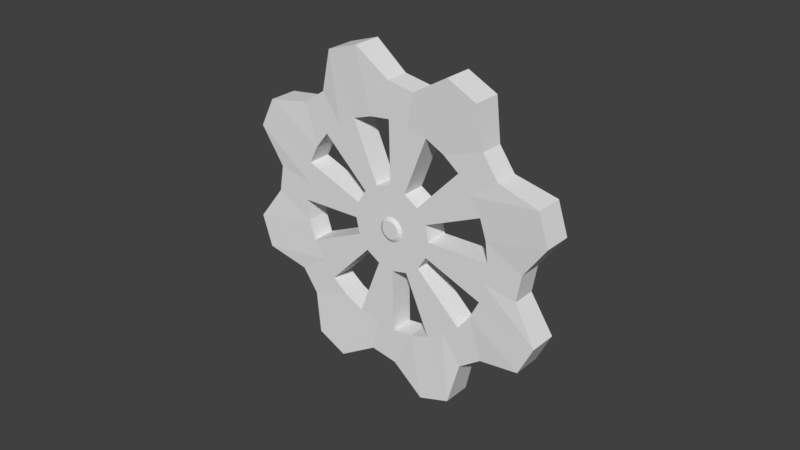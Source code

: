 # Source: Gear3.blend  (saved by Blender 2.79.0; exported with 4.5.12 LTS)
import bpy
from mathutils import Matrix  # noqa: F401  (used for matrix-valued properties, if any)

bpy.ops.wm.read_factory_settings(use_empty=True)
scene = bpy.context.scene
scene.name = 'Scene'

# ---- collections
col_collection_1 = bpy.data.collections.new('Collection 1'); scene.collection.children.link(col_collection_1)

# ---- world
world_world = bpy.data.worlds.new('World'); scene.world = world_world
world_world.color = (0.05088, 0.05088, 0.05088)
world_world.use_sun_shadow = False
world_world.sun_shadow_jitter_overblur = 0.0
world_world.cycles.sampling_method = 'MANUAL'

# ---- meshes
me_cylinder = bpy.data.meshes.new('Cylinder')
me_cylinder.from_pydata([(-0.03236, 0.07813, 0.00715), (-0.03236, 0.07813, -0.007138), (-0.05653, 0.0846, 0.0086), (-0.05653, 0.0846, -0.008589), (-0.07195, 0.07195, 0.0086), (-0.07195, 0.07195, -0.008589), (-0.07813, 0.03236, 0.00715), (-0.07813, 0.03236, -0.007138), (-0.09979, 0.01985, 0.0086), (-0.09979, 0.01985, -0.008589), (-0.1017, 6.354e-08, 0.0086), (-0.1017, 7.775e-08, -0.008589), (-0.07813, -0.03236, 0.00715), (-0.07813, -0.03236, -0.007138), (-0.0846, -0.05653, 0.0086), (-0.0846, -0.05653, -0.008589), (-0.07195, -0.07195, 0.0086), (-0.07195, -0.07195, -0.008589), (-0.03236, -0.07813, 0.00715), (-0.03236, -0.07813, -0.007138), (-0.01985, -0.09979, 0.0086), (-0.01985, -0.09979, -0.008589), (-4.609e-08, -0.1017, 0.0086), (-4.609e-08, -0.1017, -0.008589), (0.03236, -0.07813, 0.00715), (0.03236, -0.07813, -0.007138), (0.05653, -0.0846, 0.0086), (0.05653, -0.0846, -0.008589), (0.07195, -0.07195, 0.0086), (0.07195, -0.07195, -0.008589), (0.07813, -0.03236, 0.00715), (0.07813, -0.03236, -0.007138), (0.09979, -0.01985, 0.0086), (0.09979, -0.01985, -0.008589), (0.1017, -3.316e-08, 0.0086), (0.1017, -2.502e-08, -0.008589), (0.07813, 0.03236, 0.00715), (0.07813, 0.03236, -0.007138), (0.0846, 0.05653, 0.0086), (0.0846, 0.05653, -0.008589), (0.07195, 0.07195, 0.0086), (0.07195, 0.07195, -0.008589), (0.03236, 0.07813, 0.00715), (0.03236, 0.07813, -0.007138), (0.01985, 0.09979, 0.0086), (0.01985, 0.09979, -0.008589), (-7.211e-09, 0.1017, 0.0086), (-7.211e-09, 0.1017, -0.008589), (-0.01794, 0.01794, 0.00715), (0.01794, 0.01794, 0.00715), (-0.01794, -0.01794, 0.00715), (-0.02537, 1.4e-08, 0.00715), (0.01794, -0.01794, 0.00715), (0.02537, -1.011e-08, 0.00715), (0.009709, 0.02344, 0.00715), (-1.283e-08, -0.02537, 0.00715), (-0.02344, -0.009709, 0.00715), (-0.009709, -0.02344, 0.00715), (0.02344, -0.009709, 0.00715), (0.02344, 0.009709, 0.00715), (-0.009709, 0.02344, 0.00715), (-3.131e-09, 0.02537, 0.00715), (-0.02344, 0.009709, 0.00715), (0.009709, -0.02344, 0.00715), (-0.01794, 0.01794, -0.007138), (0.01794, -0.01794, -0.007138), (-0.02537, 2.159e-08, -0.007138), (0.02537, -4.033e-09, -0.007138), (-0.009709, -0.02344, -0.007138), (0.02344, 0.009709, -0.007138), (-0.009709, 0.02344, -0.007138), (0.009709, -0.02344, -0.007138), (0.009709, 0.02344, -0.007138), (-0.02344, 0.009709, -0.007138), (-0.01794, -0.01794, -0.007138), (0.02344, -0.009709, -0.007138), (-1.237e-08, -0.02537, -0.007138), (-0.02344, -0.009709, -0.007138), (-2.669e-09, 0.02537, -0.007138), (0.01794, 0.01794, -0.007138), (0.05274, 0.03524, -0.007138), (-5.055e-09, 0.06343, -0.007138), (-0.01237, -0.06221, -0.007138), (-0.04485, -0.04485, -0.007138), (0.02427, 0.0586, -0.007138), (0.01237, 0.06221, -0.007138), (0.02427, -0.0586, -0.007138), (0.0586, 0.02427, -0.007138), (-0.01237, -0.06221, 0.00715), (-0.04485, 0.04485, 0.00715), (-0.04485, -0.04485, 0.00715), (-0.06343, 3.876e-08, 0.00715), (0.04485, -0.04485, 0.00715), (0.06343, -2.152e-08, 0.00715), (-0.03524, 0.05274, 0.00715), (0.02427, 0.0586, 0.00715), (-0.06221, 0.01237, 0.00715), (-0.05274, -0.03524, 0.00715), (-0.02427, -0.0586, 0.00715), (0.06221, -0.01237, 0.00715), (0.05274, 0.03524, 0.00715), (-0.02427, 0.0586, 0.00715), (-5.283e-09, 0.06343, 0.00715), (-0.0586, 0.02427, 0.00715), (0.03524, -0.05274, 0.00715), (0.02427, -0.0586, 0.00715), (0.01237, 0.06221, 0.00715), (0.0586, 0.02427, 0.00715), (0.0586, -0.02427, 0.00715), (-0.0586, -0.02427, 0.00715), (-2.952e-08, -0.06343, 0.00715), (0.04485, 0.04485, 0.00715), (-0.04485, 0.04485, -0.007138), (0.04485, -0.04485, -0.007138), (-0.06343, 4.903e-08, -0.007138), (0.06343, -1.503e-08, -0.007138), (-0.03524, 0.05274, -0.007138), (-0.05274, -0.03524, -0.007138), (-0.02427, -0.0586, -0.007138), (-0.06221, 0.01237, -0.007138), (0.06221, -0.01237, -0.007138), (-0.02427, 0.0586, -0.007138), (0.03524, -0.05274, -0.007138), (-0.0586, 0.02427, -0.007138), (0.0586, -0.02427, -0.007138), (-2.929e-08, -0.06343, -0.007138), (-0.0586, -0.02427, -0.007138), (0.04485, 0.04485, -0.007138), (-0.03195, 0.03195, 0.00715), (-0.03195, -0.03195, 0.00715), (-0.04519, 2.689e-08, 0.00715), (0.03195, -0.03195, 0.00715), (0.04519, -1.605e-08, 0.00715), (0.01729, 0.04175, 0.00715), (-0.01729, -0.04175, 0.00715), (-0.01729, 0.04175, 0.00715), (-4.252e-09, 0.04519, 0.00715), (-0.04175, 0.01729, 0.00715), (0.01729, -0.04175, 0.00715), (0.04175, 0.01729, 0.00715), (0.04175, -0.01729, 0.00715), (-0.04175, -0.01729, 0.00715), (-2.152e-08, -0.04519, 0.00715), (0.03195, 0.03195, 0.00715), (-3.862e-09, 0.0444, -0.007138), (-0.0314, -0.0314, -0.007138), (0.01699, 0.04102, -0.007138), (0.01699, -0.04102, -0.007138), (0.04102, 0.01699, -0.007138), (-0.0314, 0.0314, -0.007138), (0.0314, -0.0314, -0.007138), (-0.0444, 3.531e-08, -0.007138), (0.0444, -9.531e-09, -0.007138), (-0.01699, -0.04102, -0.007138), (-0.01699, 0.04102, -0.007138), (-0.04102, 0.01699, -0.007138), (0.04102, -0.01699, -0.007138), (-2.083e-08, -0.0444, -0.007138), (-0.04102, -0.01699, -0.007138), (0.0314, 0.0314, -0.007138), (0.005382, 0.005382, 0.00715), (-5.032e-09, -0.007611, 0.00715), (-0.007032, -0.002913, 0.00715), (0.007032, -0.002913, 0.00715), (0.007032, 0.002913, 0.00715), (0.002913, -0.007032, 0.00715), (-0.007032, 0.002913, 0.00715), (-2.123e-09, 0.007611, 0.00715), (-0.002913, 0.007032, 0.00715), (-0.002913, -0.007032, 0.00715), (0.002913, 0.007032, 0.00715), (0.007611, -4.659e-09, 0.00715), (0.005382, -0.005382, 0.00715), (-0.007611, 2.575e-09, 0.00715), (-0.005382, -0.005382, 0.00715), (-0.005382, 0.005382, 0.00715), (0.005401, 0.005401, -0.007138), (-0.007056, -0.002923, -0.007138), (-4.45e-09, -0.007638, -0.007138), (0.007056, -0.002923, -0.007138), (-0.007056, 0.002923, -0.007138), (-0.002923, 0.007056, -0.007138), (-0.002923, -0.007056, -0.007138), (0.007638, 1.105e-09, -0.007138), (-0.007638, 8.819e-09, -0.007138), (0.005401, -0.005401, -0.007138), (-0.005401, 0.005401, -0.007138), (0.007056, 0.002923, -0.007138), (0.002923, -0.007056, -0.007138), (0.002923, 0.007056, -0.007138), (-0.005401, -0.005401, -0.007138), (-1.531e-09, 0.007638, -0.007138), (-0.004979, 0.002062, 0.008418), (-1.823e-09, -2.128e-09, 0.008418), (-2.101e-09, 0.005389, 0.008418), (-0.002062, 0.004979, 0.008418), (-0.002062, -0.004979, 0.008418), (0.002062, 0.004979, 0.008418), (0.005389, -3.917e-09, 0.008418), (0.003811, -0.003811, 0.008418), (-0.005389, 1.205e-09, 0.008418), (-0.003811, -0.003811, 0.008418), (-0.003811, 0.003811, 0.008418), (0.003811, 0.003811, 0.008418), (-4.16e-09, -0.005389, 0.008418), (-0.004979, -0.002062, 0.008418), (0.004979, -0.002062, 0.008418), (0.004979, 0.002062, 0.008418), (0.002062, -0.004979, 0.008418), (0.004953, 0.002052, -0.008459), (-1.025e-09, 3.469e-09, -0.008459), (0.002052, -0.004953, -0.008459), (0.002052, 0.004953, -0.008459), (-0.003791, -0.003791, -0.008459), (-1.489e-09, 0.005361, -0.008459), (0.003791, 0.003791, -0.008459), (-0.004953, -0.002052, -0.008459), (-3.538e-09, -0.005361, -0.008459), (0.004953, -0.002052, -0.008459), (-0.004953, 0.002052, -0.008459), (-0.002052, 0.004953, -0.008459), (-0.002052, -0.004953, -0.008459), (0.005361, 1.767e-09, -0.008459), (-0.005361, 7.181e-09, -0.008459), (0.003791, -0.003791, -0.008459), (-0.003791, 0.003791, -0.008459), (-0.01618, 0.08135, 0.00715), (-0.01618, 0.08135, -0.007138), (-0.004855, 0.02441, -0.007138), (-0.004855, 0.02441, 0.00715), (-0.01214, 0.06101, 0.00715), (-0.01214, 0.06101, -0.007138), (-0.008646, 0.04347, 0.00715), (-0.008496, 0.04271, -0.007138), (-0.001456, 0.007322, 0.00715), (-0.001461, 0.007347, -0.007138), (-0.001031, 0.005184, 0.008418), (-0.001026, 0.005157, -0.008459), (0.01618, -0.08135, 0.00715), (0.01618, -0.08135, -0.007138), (0.004855, -0.02441, -0.007138), (0.004855, -0.02441, 0.00715), (0.01214, -0.06101, 0.00715), (0.01214, -0.06101, -0.007138), (0.008646, -0.04347, 0.00715), (0.008496, -0.04271, -0.007138), (0.001456, -0.007322, 0.00715), (0.001461, -0.007347, -0.007138), (0.001031, -0.005184, 0.008418), (0.001026, -0.005157, -0.008459), (-0.04608, -0.06897, 0.00715), (-0.04608, -0.06897, -0.007138), (-0.01382, -0.02069, -0.007138), (-0.01382, -0.02069, 0.00715), (-0.03456, -0.05173, 0.00715), (-0.03456, -0.05173, -0.007138), (-0.02462, -0.03685, 0.00715), (-0.02419, -0.03621, -0.007138), (-0.004147, -0.006207, 0.00715), (-0.004162, -0.006228, -0.007138), (-0.002937, -0.004395, 0.008418), (-0.002921, -0.004372, -0.008459), (-0.08135, -0.01618, 0.00715), (-0.08135, -0.01618, -0.007138), (-0.02441, -0.004855, -0.007138), (-0.02441, -0.004855, 0.00715), (-0.06101, -0.01214, 0.00715), (-0.06101, -0.01214, -0.007138), (-0.04347, -0.008646, 0.00715), (-0.04271, -0.008496, -0.007138), (-0.007322, -0.001456, 0.00715), (-0.007347, -0.001461, -0.007138), (-0.005184, -0.001031, 0.008418), (-0.005157, -0.001026, -0.008459), (-0.06897, 0.04608, 0.00715), (-0.06897, 0.04608, -0.007138), (-0.02069, 0.01382, -0.007138), (-0.02069, 0.01382, 0.00715), (-0.05173, 0.03456, 0.00715), (-0.05173, 0.03456, -0.007138), (-0.03685, 0.02462, 0.00715), (-0.03621, 0.02419, -0.007138), (-0.006207, 0.004147, 0.00715), (-0.006228, 0.004162, -0.007138), (-0.004395, 0.002937, 0.008418), (-0.004372, 0.002921, -0.008459), (0.04608, 0.06897, 0.00715), (0.04608, 0.06897, -0.007138), (0.01382, 0.02069, -0.007138), (0.01382, 0.02069, 0.00715), (0.03456, 0.05173, 0.00715), (0.03456, 0.05173, -0.007138), (0.02462, 0.03685, 0.00715), (0.02419, 0.03621, -0.007138), (0.004147, 0.006207, 0.00715), (0.004162, 0.006228, -0.007138), (0.002937, 0.004395, 0.008418), (0.002921, 0.004372, -0.008459), (0.08135, 0.01618, 0.00715), (0.08135, 0.01618, -0.007138), (0.02441, 0.004855, -0.007138), (0.02441, 0.004855, 0.00715), (0.06101, 0.01214, 0.00715), (0.06101, 0.01214, -0.007138), (0.04347, 0.008646, 0.00715), (0.04271, 0.008496, -0.007138), (0.007322, 0.001456, 0.00715), (0.007347, 0.001461, -0.007138), (0.005184, 0.001031, 0.008418), (0.005157, 0.001026, -0.008459), (0.06897, -0.04608, 0.00715), (0.06897, -0.04608, -0.007138), (0.02069, -0.01382, -0.007138), (0.02069, -0.01382, 0.00715), (0.05173, -0.03456, 0.00715), (0.05173, -0.03456, -0.007138), (0.03685, -0.02462, 0.00715), (0.03621, -0.02419, -0.007138), (0.006207, -0.004147, 0.00715), (0.006228, -0.004162, -0.007138), (0.004395, -0.002937, 0.008418), (0.004372, -0.002921, -0.008459)], [], [(270, 162, 205, 272), (162, 174, 201, 205), (299, 298, 34, 35), (35, 34, 32, 33), (228, 78, 191, 235), (33, 32, 30, 31), (263, 262, 10, 11), (275, 274, 4, 5), (251, 250, 16, 17), (9, 8, 6, 7), (3, 2, 0, 1), (11, 10, 8, 9), (5, 4, 2, 3), (47, 46, 44, 45), (45, 44, 42, 43), (239, 238, 22, 23), (41, 40, 38, 39), (39, 38, 36, 37), (286, 40, 41, 287), (23, 22, 20, 21), (310, 311, 31, 30), (21, 20, 18, 19), (29, 28, 26, 27), (27, 26, 24, 25), (17, 16, 14, 15), (15, 14, 12, 13), (63, 52, 172, 165), (241, 63, 165, 246), (282, 166, 192, 284), (318, 163, 206, 320), (246, 165, 208, 248), (165, 172, 199, 208), (286, 42, 95, 290), (166, 173, 200, 192), (170, 167, 194, 197), (294, 170, 197, 296), (234, 168, 195, 236), (78, 72, 189, 191), (168, 175, 202, 195), (239, 23, 125, 243), (75, 67, 53, 58), (183, 179, 218, 222), (227, 47, 81, 231), (271, 184, 223, 273), (295, 176, 215, 297), (178, 182, 221, 217), (251, 17, 83, 255), (76, 68, 182, 178), (184, 180, 219, 223), (319, 185, 224, 321), (190, 177, 216, 213), (259, 190, 213, 261), (247, 178, 217, 249), (288, 79, 176, 295), (283, 186, 225, 285), (65, 71, 188, 185), (164, 160, 203, 207), (293, 159, 79, 288), (252, 74, 190, 259), (240, 76, 178, 247), (317, 150, 65, 312), (257, 252, 68, 153), (68, 76, 55, 57), (92, 113, 122, 104), (104, 122, 86, 105), (150, 113, 92, 131), (131, 52, 65, 150), (138, 105, 86, 147), (147, 71, 63, 138), (233, 228, 70, 154), (77, 74, 50, 56), (142, 55, 76, 157), (110, 142, 157, 125), (305, 300, 69, 148), (110, 125, 82, 88), (88, 82, 118, 98), (153, 134, 98, 118), (134, 153, 68, 57), (268, 141, 56, 265), (109, 126, 158, 141), (304, 139, 59, 301), (280, 277, 48, 128), (292, 289, 49, 143), (226, 0, 101, 230), (97, 117, 126, 109), (256, 253, 50, 129), (90, 83, 117, 97), (129, 145, 83, 90), (253, 57, 169, 258), (74, 145, 129, 50), (267, 114, 151, 269), (73, 66, 51, 62), (141, 158, 77, 56), (91, 114, 119, 96), (96, 119, 123, 103), (155, 137, 103, 123), (137, 155, 73, 62), (89, 112, 116, 94), (94, 116, 121, 101), (106, 85, 84, 95), (102, 81, 85, 106), (250, 18, 98, 254), (24, 26, 104, 105), (44, 46, 102, 106), (289, 54, 170, 294), (36, 38, 100, 107), (30, 32, 99, 108), (306, 164, 207, 308), (12, 14, 97, 109), (278, 103, 137, 280), (6, 8, 96, 103), (163, 171, 198, 206), (0, 2, 94, 101), (32, 34, 93, 99), (26, 28, 92, 104), (8, 10, 91, 96), (14, 16, 90, 97), (2, 4, 89, 94), (230, 101, 135, 232), (18, 20, 88, 98), (298, 36, 107, 302), (262, 12, 109, 266), (38, 40, 111, 100), (42, 44, 106, 95), (20, 22, 110, 88), (41, 39, 80, 127), (299, 35, 115, 303), (311, 315, 124, 31), (23, 21, 82, 125), (275, 279, 123, 7), (186, 181, 220, 225), (287, 291, 84, 43), (45, 43, 84, 85), (27, 25, 86, 122), (33, 31, 124, 120), (47, 45, 85, 81), (39, 37, 87, 80), (310, 30, 108, 314), (9, 7, 123, 119), (15, 13, 126, 117), (191, 189, 212, 214), (3, 1, 121, 116), (35, 33, 120, 115), (11, 9, 119, 114), (29, 27, 122, 113), (5, 3, 116, 112), (17, 15, 117, 83), (300, 67, 183, 307), (21, 19, 118, 82), (254, 98, 134, 256), (70, 64, 48, 60), (80, 87, 107, 100), (238, 24, 105, 242), (130, 51, 66, 151), (290, 95, 133, 292), (151, 114, 91, 130), (232, 229, 61, 136), (154, 135, 101, 121), (243, 125, 157, 245), (135, 154, 70, 60), (80, 100, 111, 127), (127, 111, 143, 159), (143, 49, 79, 159), (54, 61, 167, 170), (242, 105, 138, 244), (78, 61, 54, 72), (302, 107, 139, 304), (266, 109, 141, 268), (107, 87, 148, 139), (148, 69, 59, 139), (152, 115, 93, 132), (303, 115, 152, 305), (315, 113, 150, 317), (132, 53, 67, 152), (279, 112, 149, 281), (231, 81, 144, 233), (291, 127, 159, 293), (128, 48, 64, 149), (149, 112, 89, 128), (72, 54, 133, 146), (115, 120, 99, 93), (133, 95, 84, 146), (245, 240, 71, 147), (136, 144, 81, 102), (78, 144, 136, 61), (255, 83, 145, 257), (169, 161, 204, 196), (120, 124, 108, 99), (108, 124, 156, 140), (71, 65, 52, 63), (156, 75, 58, 140), (314, 108, 140, 316), (176, 187, 209, 215), (307, 183, 222, 309), (313, 58, 163, 318), (274, 6, 103, 278), (277, 62, 166, 282), (265, 56, 162, 270), (258, 169, 196, 260), (229, 60, 168, 234), (58, 53, 171, 163), (301, 59, 164, 306), (57, 55, 161, 169), (244, 138, 63, 241), (62, 51, 173, 166), (60, 48, 175, 168), (59, 49, 160, 164), (56, 50, 174, 162), (263, 267, 126, 13), (312, 65, 185, 319), (264, 66, 184, 271), (276, 64, 186, 283), (185, 188, 211, 224), (316, 140, 58, 313), (79, 69, 187, 176), (64, 70, 181, 186), (49, 59, 69, 79), (67, 75, 179, 183), (74, 77, 177, 190), (66, 73, 180, 184), (281, 149, 64, 276), (235, 191, 214, 237), (269, 151, 66, 264), (227, 226, 46, 47), (194, 236, 195, 193), (203, 193, 207), (198, 193, 206), (201, 193, 205), (202, 284, 192, 193), (200, 193, 192), (202, 193, 195), (201, 260, 196, 193), (204, 193, 196), (205, 193, 200, 272), (206, 193, 199, 320), (203, 296, 197, 193), (208, 193, 204, 248), (207, 193, 198, 308), (197, 194, 193), (199, 193, 208), (221, 261, 213, 210), (209, 210, 215), (223, 210, 216, 273), (211, 249, 217, 210), (222, 218, 210), (223, 219, 210), (225, 210, 219, 285), (213, 216, 210), (225, 220, 210), (214, 212, 210), (224, 210, 218, 321), (215, 210, 212, 297), (220, 237, 214, 210), (224, 211, 210), (209, 309, 222, 210), (221, 210, 217), (1, 0, 226, 227), (181, 235, 237, 220), (61, 229, 234, 167), (121, 231, 233, 154), (135, 60, 229, 232), (102, 230, 232, 136), (46, 226, 230, 102), (144, 78, 228, 233), (1, 227, 231, 121), (167, 234, 236, 194), (70, 228, 235, 181), (142, 244, 241, 55), (157, 76, 240, 245), (110, 242, 244, 142), (86, 243, 245, 147), (22, 238, 242, 110), (71, 240, 247, 188), (188, 247, 249, 211), (25, 239, 243, 86), (161, 246, 248, 204), (55, 241, 246, 161), (25, 24, 238, 239), (174, 258, 260, 201), (118, 255, 257, 153), (90, 254, 256, 129), (16, 250, 254, 90), (50, 253, 258, 174), (134, 57, 253, 256), (145, 74, 252, 257), (68, 252, 259, 182), (182, 259, 261, 221), (19, 251, 255, 118), (19, 18, 250, 251), (158, 269, 264, 77), (77, 264, 271, 177), (11, 114, 267, 263), (51, 265, 270, 173), (91, 266, 268, 130), (10, 262, 266, 91), (126, 267, 269, 158), (130, 268, 265, 51), (177, 271, 273, 216), (13, 12, 262, 263), (173, 270, 272, 200), (155, 281, 276, 73), (73, 276, 283, 180), (48, 277, 282, 175), (4, 274, 278, 89), (123, 279, 281, 155), (5, 112, 279, 275), (89, 278, 280, 128), (137, 62, 277, 280), (180, 283, 285, 219), (175, 282, 284, 202), (7, 6, 274, 275), (84, 291, 293, 146), (111, 290, 292, 143), (41, 127, 291, 287), (49, 289, 294, 160), (133, 54, 289, 292), (146, 293, 288, 72), (72, 288, 295, 189), (189, 295, 297, 212), (160, 294, 296, 203), (40, 286, 290, 111), (42, 286, 287, 43), (53, 301, 306, 171), (187, 307, 309, 209), (87, 303, 305, 148), (93, 302, 304, 132), (69, 300, 307, 187), (37, 299, 303, 87), (34, 298, 302, 93), (171, 306, 308, 198), (132, 304, 301, 53), (152, 67, 300, 305), (37, 36, 298, 299), (131, 316, 313, 52), (75, 312, 319, 179), (52, 313, 318, 172), (92, 314, 316, 131), (124, 315, 317, 156), (28, 310, 314, 92), (29, 113, 315, 311), (156, 317, 312, 75), (179, 319, 321, 218), (172, 318, 320, 199), (28, 29, 311, 310)])
_uv = me_cylinder.uv_layers.new(name='UVMap')
_uv.uv.foreach_set('vector', [0.7296, 0.2251, 0.7324, 0.2274, 0.7277, 0.2313, 0.7258, 0.2298, 0.7324, 0.2274, 0.7358, 0.2339, 0.73, 0.2357, 0.7277, 0.2313, 0.9962, 0.2788, 0.9611, 0.2788, 0.9575, 0.215, 0.9997, 0.215, 0.9997, 0.215, 0.9575, 0.215, 0.9575, 0.166, 0.9997, 0.166, 0.2865, 0.2006, 0.2942, 0.2099, 0.2558, 0.2305, 0.2535, 0.2276, 0.9997, 0.166, 0.9575, 0.166, 0.9611, 0.1046, 0.9962, 0.1046, 0.5804, 0.5175, 0.5804, 0.4825, 0.6443, 0.4789, 0.6443, 0.5211, 0.7951, 0.5175, 0.7951, 0.4825, 0.859, 0.4789, 0.859, 0.5211, 0.3658, 0.5175, 0.3658, 0.4825, 0.4296, 0.4789, 0.4296, 0.5211, 0.6932, 0.5211, 0.6932, 0.4789, 0.7546, 0.4825, 0.7546, 0.5175, 0.9997, 0.81, 0.9575, 0.81, 0.9611, 0.7487, 0.9962, 0.7487, 0.6443, 0.5211, 0.6443, 0.4789, 0.6932, 0.4789, 0.6932, 0.5211, 0.9997, 0.859, 0.9575, 0.859, 0.9575, 0.81, 0.9997, 0.81, 0.9997, 0.6443, 0.9575, 0.6443, 0.9575, 0.5954, 0.9997, 0.5954, 0.9997, 0.5954, 0.9575, 0.5954, 0.9611, 0.534, 0.9962, 0.534, 0.1511, 0.5175, 0.1511, 0.4825, 0.215, 0.4789, 0.215, 0.5211, 0.9997, 0.4296, 0.9575, 0.4296, 0.9575, 0.3807, 0.9997, 0.3807, 0.9997, 0.3807, 0.9575, 0.3807, 0.9611, 0.3193, 0.9962, 0.3193, 0.9611, 0.4935, 0.9575, 0.4296, 0.9997, 0.4296, 0.9962, 0.4935, 0.215, 0.5211, 0.215, 0.4789, 0.2639, 0.4789, 0.2639, 0.5211, 0.9611, 0.06416, 0.9962, 0.06416, 0.9962, 0.1046, 0.9611, 0.1046, 0.2639, 0.5211, 0.2639, 0.4789, 0.3253, 0.4825, 0.3253, 0.5175, 0.0002777, 0.5211, 0.0002776, 0.4789, 0.04922, 0.4789, 0.04922, 0.5211, 0.04922, 0.5211, 0.04922, 0.4789, 0.1106, 0.4825, 0.1106, 0.5175, 0.4296, 0.5211, 0.4296, 0.4789, 0.4786, 0.4789, 0.4786, 0.5211, 0.4786, 0.5211, 0.4786, 0.4789, 0.5399, 0.4825, 0.5399, 0.5175, 0.7575, 0.2875, 0.736, 0.2989, 0.7234, 0.2572, 0.7298, 0.2537, 0.7652, 0.2781, 0.7575, 0.2875, 0.7298, 0.2537, 0.7322, 0.2509, 0.7161, 0.2211, 0.7198, 0.2207, 0.7192, 0.2268, 0.7168, 0.227, 0.7198, 0.2576, 0.7162, 0.2579, 0.7167, 0.2519, 0.7192, 0.2516, 0.7322, 0.2509, 0.7298, 0.2537, 0.7259, 0.2491, 0.7275, 0.2472, 0.7298, 0.2537, 0.7234, 0.2572, 0.7216, 0.2513, 0.7259, 0.2491, 0.5153, 0.2593, 0.5114, 0.219, 0.563, 0.2241, 0.566, 0.2543, 0.7198, 0.2207, 0.7267, 0.2228, 0.7239, 0.2282, 0.7192, 0.2268, 0.6994, 0.2375, 0.7015, 0.2305, 0.7069, 0.2334, 0.7054, 0.2381, 0.6997, 0.2411, 0.6994, 0.2375, 0.7054, 0.2381, 0.7056, 0.2405, 0.7038, 0.2277, 0.7061, 0.2249, 0.71, 0.2296, 0.7084, 0.2315, 0.2942, 0.2099, 0.3013, 0.2332, 0.258, 0.2375, 0.2558, 0.2305, 0.7061, 0.2249, 0.7125, 0.2214, 0.7143, 0.2273, 0.71, 0.2296, 0.08195, 0.3685, 0.019, 0.3571, 0.102, 0.3127, 0.1213, 0.3362, 0.5449, 0.6156, 0.5692, 0.6156, 0.5692, 0.6506, 0.5449, 0.6506, 0.2482, 0.2558, 0.2412, 0.258, 0.2406, 0.2517, 0.2452, 0.2503, 0.3967, 0.1102, 0.4596, 0.1216, 0.3766, 0.1659, 0.3574, 0.1424, 0.2276, 0.2251, 0.2305, 0.2228, 0.2334, 0.2283, 0.2315, 0.2298, 0.2576, 0.2411, 0.2573, 0.2447, 0.2513, 0.243, 0.2515, 0.2405, 0.2228, 0.2482, 0.2207, 0.2412, 0.2269, 0.2406, 0.2283, 0.2452, 0.03671, 0.2194, 0.0002795, 0.1668, 0.09033, 0.1941, 0.08735, 0.2244, 0.1844, 0.2687, 0.1773, 0.2454, 0.2207, 0.2412, 0.2228, 0.2482, 0.2305, 0.2228, 0.2375, 0.2207, 0.2381, 0.2269, 0.2334, 0.2283, 0.2375, 0.2576, 0.2339, 0.2573, 0.2357, 0.2513, 0.2381, 0.2515, 0.2214, 0.2339, 0.2248, 0.2274, 0.2297, 0.2314, 0.2274, 0.2357, 0.221, 0.2375, 0.2214, 0.2339, 0.2274, 0.2357, 0.2271, 0.2381, 0.2251, 0.251, 0.2228, 0.2482, 0.2283, 0.2452, 0.2298, 0.2471, 0.3001, 0.2453, 0.2989, 0.2574, 0.2573, 0.2447, 0.2576, 0.2411, 0.2411, 0.221, 0.2447, 0.2214, 0.243, 0.2274, 0.2405, 0.2271, 0.2213, 0.2989, 0.1998, 0.2875, 0.2274, 0.2538, 0.2339, 0.2573, 0.7035, 0.2512, 0.7001, 0.2448, 0.7059, 0.243, 0.7082, 0.2473, 0.3457, 0.2498, 0.3436, 0.271, 0.2989, 0.2574, 0.3001, 0.2453, 0.1785, 0.2333, 0.1797, 0.2213, 0.2214, 0.2339, 0.221, 0.2375, 0.1921, 0.2781, 0.1844, 0.2687, 0.2228, 0.2482, 0.2251, 0.251, 0.2288, 0.3457, 0.2077, 0.3436, 0.2213, 0.2989, 0.2333, 0.3001, 0.1329, 0.2288, 0.1785, 0.2333, 0.1773, 0.2454, 0.1309, 0.25, 0.52, 0.6156, 0.5443, 0.6156, 0.5443, 0.6506, 0.52, 0.6506, 0.2253, 0.5929, 0.2604, 0.5929, 0.2604, 0.6234, 0.2253, 0.6234, 0.2253, 0.6234, 0.2604, 0.6234, 0.2604, 0.6539, 0.2253, 0.6539, 0.4482, 0.5683, 0.4482, 0.615, 0.4132, 0.615, 0.4132, 0.5703, 0.4132, 0.5703, 0.4132, 0.5216, 0.4482, 0.5216, 0.4482, 0.5683, 0.4844, 0.5664, 0.4844, 0.5216, 0.5195, 0.5216, 0.5195, 0.5683, 0.5195, 0.5683, 0.5195, 0.615, 0.4844, 0.615, 0.4844, 0.5664, 0.322, 0.1715, 0.2865, 0.2006, 0.2788, 0.1912, 0.3085, 0.1551, 0.1541, 0.6156, 0.1784, 0.6156, 0.1784, 0.6506, 0.1541, 0.6506, 0.5907, 0.5664, 0.5907, 0.615, 0.5556, 0.615, 0.5556, 0.5683, 0.5907, 0.5216, 0.5907, 0.5664, 0.5556, 0.5683, 0.5556, 0.5216, 0.3071, 0.3219, 0.2781, 0.2865, 0.2875, 0.2789, 0.3236, 0.3085, 0.3516, 0.6506, 0.3516, 0.6156, 0.3821, 0.6156, 0.3821, 0.6506, 0.3821, 0.6506, 0.3821, 0.6156, 0.4126, 0.6156, 0.4126, 0.6506, 0.52, 0.5683, 0.5551, 0.5703, 0.5551, 0.615, 0.52, 0.615, 0.5551, 0.5703, 0.52, 0.5683, 0.52, 0.5216, 0.5551, 0.5216, 0.787, 0.1552, 0.8037, 0.1689, 0.7661, 0.1998, 0.7567, 0.1921, 0.1892, 0.615, 0.1541, 0.615, 0.1541, 0.5683, 0.1892, 0.5703, 0.6489, 0.3234, 0.6322, 0.3097, 0.6698, 0.2789, 0.6792, 0.2866, 0.7073, 0.1311, 0.712, 0.1785, 0.6999, 0.1797, 0.6858, 0.1332, 0.6097, 0.25, 0.6572, 0.2453, 0.6583, 0.2574, 0.6118, 0.2715, 0.5606, 0.1102, 0.5863, 0.07887, 0.6192, 0.119, 0.5999, 0.1424, 0.2248, 0.6234, 0.1897, 0.6234, 0.1897, 0.5929, 0.2248, 0.5929, 0.8262, 0.2287, 0.7788, 0.2333, 0.7776, 0.2212, 0.8241, 0.2071, 0.2248, 0.6539, 0.1897, 0.6539, 0.1897, 0.6234, 0.2248, 0.6234, 0.3323, 0.5923, 0.3303, 0.5573, 0.377, 0.5573, 0.377, 0.5923, 0.7788, 0.2333, 0.7799, 0.2454, 0.7365, 0.2411, 0.7362, 0.2375, 0.2837, 0.5573, 0.3303, 0.5573, 0.3323, 0.5923, 0.2837, 0.5923, 0.1424, 0.1213, 0.1659, 0.102, 0.1879, 0.1432, 0.1715, 0.1567, 0.4748, 0.6399, 0.4748, 0.6156, 0.5098, 0.6156, 0.5098, 0.6399, 0.1892, 0.5703, 0.1541, 0.5683, 0.1541, 0.5216, 0.1892, 0.5216, 0.07094, 0.6539, 0.03589, 0.6539, 0.03589, 0.6234, 0.07094, 0.6234, 0.07094, 0.6234, 0.03589, 0.6234, 0.03589, 0.5929, 0.07094, 0.5929, 0.4488, 0.5683, 0.4839, 0.5703, 0.4839, 0.615, 0.4488, 0.615, 0.4839, 0.5703, 0.4488, 0.5683, 0.4488, 0.5216, 0.4839, 0.5216, 0.2609, 0.6279, 0.2609, 0.5929, 0.2914, 0.5929, 0.2914, 0.6279, 0.2914, 0.6279, 0.2914, 0.5929, 0.322, 0.5929, 0.322, 0.6279, 0.4437, 0.6506, 0.4437, 0.6156, 0.4742, 0.6156, 0.4742, 0.6506, 0.4132, 0.6506, 0.4132, 0.6156, 0.4437, 0.6156, 0.4437, 0.6506, 0.9206, 0.2194, 0.9245, 0.2597, 0.8729, 0.2546, 0.8699, 0.2243, 0.8496, 0.3998, 0.8357, 0.4596, 0.7914, 0.3766, 0.8167, 0.3597, 0.4789, 0.1668, 0.4976, 0.1216, 0.5806, 0.1659, 0.569, 0.1941, 0.6572, 0.2453, 0.656, 0.2332, 0.6994, 0.2375, 0.6997, 0.2411, 0.5575, 0.371, 0.4976, 0.3571, 0.5806, 0.3127, 0.5976, 0.3381, 0.6976, 0.4459, 0.6454, 0.4784, 0.6728, 0.3883, 0.7027, 0.3943, 0.7063, 0.2535, 0.7035, 0.2512, 0.7082, 0.2473, 0.7101, 0.2489, 0.8784, 0.1076, 0.9383, 0.1216, 0.8553, 0.1659, 0.8383, 0.1405, 0.703, 0.08735, 0.7332, 0.08437, 0.7288, 0.1289, 0.7073, 0.1311, 0.7383, 0.03274, 0.7905, 0.0002776, 0.7631, 0.09032, 0.7332, 0.08437, 0.7162, 0.2579, 0.7092, 0.2558, 0.712, 0.2504, 0.7167, 0.2519, 0.5863, 0.07887, 0.6002, 0.01901, 0.6446, 0.102, 0.6192, 0.119, 0.6454, 0.4784, 0.6002, 0.4596, 0.6446, 0.3766, 0.6728, 0.3883, 0.8357, 0.4596, 0.7905, 0.4784, 0.7632, 0.3883, 0.7914, 0.3766, 0.7905, 0.0002776, 0.8357, 0.019, 0.7913, 0.102, 0.7631, 0.09032, 0.9383, 0.1216, 0.957, 0.1668, 0.8669, 0.1941, 0.8553, 0.1659, 0.6002, 0.01901, 0.6454, 0.0002814, 0.6728, 0.09033, 0.6446, 0.102, 0.5999, 0.1424, 0.6192, 0.119, 0.6476, 0.1536, 0.6339, 0.1703, 0.9245, 0.2597, 0.957, 0.3119, 0.8669, 0.2845, 0.8729, 0.2546, 0.5888, 0.3967, 0.5575, 0.371, 0.5976, 0.3381, 0.6211, 0.3574, 0.8471, 0.08194, 0.8784, 0.1076, 0.8383, 0.1405, 0.8148, 0.1213, 0.4976, 0.3571, 0.4789, 0.3118, 0.569, 0.2845, 0.5806, 0.3127, 0.5114, 0.219, 0.4789, 0.1668, 0.569, 0.1941, 0.563, 0.2241, 0.957, 0.3119, 0.9383, 0.3571, 0.8553, 0.3127, 0.8669, 0.2845, 0.4784, 0.3119, 0.4596, 0.3571, 0.3766, 0.3127, 0.3883, 0.2845, 0.3685, 0.3967, 0.3571, 0.4596, 0.3127, 0.3766, 0.3362, 0.3574, 0.2194, 0.4419, 0.2244, 0.3913, 0.2546, 0.3943, 0.2597, 0.4459, 0.019, 0.3571, 0.0002776, 0.3119, 0.09033, 0.2845, 0.102, 0.3127, 0.2593, 0.03671, 0.2543, 0.08735, 0.2241, 0.08438, 0.219, 0.03274, 0.2447, 0.2214, 0.2512, 0.2248, 0.2472, 0.2297, 0.243, 0.2274, 0.4419, 0.2593, 0.3913, 0.2543, 0.3943, 0.2241, 0.4459, 0.219, 0.4784, 0.1668, 0.4459, 0.219, 0.3943, 0.2241, 0.3883, 0.1941, 0.1216, 0.4596, 0.1076, 0.3998, 0.1406, 0.3597, 0.1659, 0.3766, 0.3119, 0.4784, 0.2597, 0.4459, 0.2546, 0.3943, 0.2845, 0.3883, 0.4596, 0.1216, 0.4784, 0.1668, 0.3883, 0.1941, 0.3766, 0.1659, 0.4596, 0.3571, 0.3998, 0.371, 0.3597, 0.3381, 0.3766, 0.3127, 0.7379, 0.4419, 0.6976, 0.4459, 0.7027, 0.3943, 0.7329, 0.3913, 0.1668, 0.0002776, 0.219, 0.03274, 0.2241, 0.08438, 0.1941, 0.09033, 0.01901, 0.1216, 0.07887, 0.1076, 0.119, 0.1405, 0.102, 0.1659, 0.2558, 0.2305, 0.258, 0.2375, 0.2517, 0.2381, 0.2503, 0.2334, 0.3571, 0.01901, 0.371, 0.07887, 0.3381, 0.119, 0.3127, 0.102, 0.3571, 0.4596, 0.3119, 0.4784, 0.2845, 0.3883, 0.3127, 0.3766, 0.1216, 0.019, 0.1668, 0.0002776, 0.1941, 0.09033, 0.1659, 0.102, 0.1668, 0.4784, 0.1216, 0.4596, 0.1659, 0.3766, 0.1941, 0.3883, 0.3119, 0.0002826, 0.3571, 0.01901, 0.3127, 0.102, 0.2845, 0.09033, 0.0002795, 0.1668, 0.01901, 0.1216, 0.102, 0.1659, 0.09033, 0.1941, 0.2781, 0.2865, 0.2687, 0.2942, 0.2482, 0.2558, 0.251, 0.2535, 0.0002776, 0.3119, 0.03274, 0.2597, 0.08438, 0.2546, 0.09033, 0.2845, 0.8699, 0.2243, 0.8729, 0.2546, 0.8283, 0.2502, 0.8262, 0.2287, 0.06018, 0.5567, 0.03589, 0.5567, 0.03589, 0.5216, 0.06018, 0.5216, 0.6269, 0.5522, 0.6269, 0.5216, 0.6619, 0.5216, 0.6619, 0.5522, 0.8753, 0.3685, 0.8496, 0.3998, 0.8167, 0.3597, 0.836, 0.3362, 0.5912, 0.5703, 0.5912, 0.5216, 0.6263, 0.5216, 0.6263, 0.5683, 0.566, 0.2543, 0.563, 0.2241, 0.6076, 0.2285, 0.6097, 0.25, 0.6263, 0.5683, 0.6263, 0.615, 0.5912, 0.615, 0.5912, 0.5703, 0.6339, 0.1703, 0.6707, 0.2006, 0.663, 0.2099, 0.6201, 0.187, 0.1069, 0.5567, 0.1088, 0.5216, 0.1536, 0.5216, 0.1536, 0.5567, 0.1213, 0.3362, 0.102, 0.3127, 0.1432, 0.2907, 0.1567, 0.3071, 0.1088, 0.5216, 0.1069, 0.5567, 0.06018, 0.5567, 0.06018, 0.5216, 0.6269, 0.5522, 0.6619, 0.5522, 0.6619, 0.5827, 0.6269, 0.5827, 0.2831, 0.5573, 0.2831, 0.5923, 0.2383, 0.5923, 0.2364, 0.5573, 0.2383, 0.5923, 0.1897, 0.5923, 0.1897, 0.5573, 0.2364, 0.5573, 0.656, 0.2332, 0.663, 0.2099, 0.7015, 0.2305, 0.6994, 0.2375, 0.836, 0.3362, 0.8167, 0.3597, 0.7883, 0.3251, 0.8021, 0.3083, 0.03533, 0.6393, 0.0002776, 0.6393, 0.0002776, 0.615, 0.03533, 0.615, 0.6211, 0.3574, 0.5976, 0.3381, 0.6322, 0.3097, 0.6489, 0.3234, 0.8148, 0.1213, 0.8383, 0.1405, 0.8037, 0.1689, 0.787, 0.1552, 0.3776, 0.5216, 0.4126, 0.5216, 0.4126, 0.5683, 0.3776, 0.5664, 0.4126, 0.5683, 0.4126, 0.615, 0.3776, 0.615, 0.3776, 0.5664, 0.2364, 0.5567, 0.1897, 0.5567, 0.1897, 0.5216, 0.2345, 0.5216, 0.3362, 0.3574, 0.3127, 0.3766, 0.2907, 0.3354, 0.3071, 0.3219, 0.2244, 0.3913, 0.1941, 0.3883, 0.2077, 0.3436, 0.2288, 0.3457, 0.2345, 0.5216, 0.2831, 0.5216, 0.2831, 0.5567, 0.2364, 0.5567, 0.2543, 0.08735, 0.2845, 0.09033, 0.271, 0.135, 0.2498, 0.1329, 0.3574, 0.1424, 0.3766, 0.1659, 0.3354, 0.1879, 0.322, 0.1715, 0.3913, 0.2543, 0.3883, 0.2845, 0.3436, 0.271, 0.3457, 0.2498, 0.08451, 0.5923, 0.03589, 0.5923, 0.03589, 0.5573, 0.08258, 0.5573, 0.08258, 0.5573, 0.1293, 0.5573, 0.1293, 0.5923, 0.08451, 0.5923, 0.03533, 0.615, 0.0002776, 0.615, 0.0002776, 0.5664, 0.03533, 0.5683, 0.0715, 0.5929, 0.102, 0.5929, 0.102, 0.6279, 0.0715, 0.6279, 0.0002776, 0.5664, 0.0002776, 0.5216, 0.03533, 0.5216, 0.03533, 0.5683, 0.1567, 0.3071, 0.1921, 0.2781, 0.1998, 0.2875, 0.1702, 0.3236, 0.0002776, 0.6879, 0.03533, 0.686, 0.03533, 0.7327, 0.0002776, 0.7327, 0.03533, 0.6393, 0.03533, 0.686, 0.0002776, 0.6879, 0.0002776, 0.6393, 0.08735, 0.2244, 0.09033, 0.1941, 0.135, 0.2077, 0.1329, 0.2288, 0.7365, 0.2411, 0.7344, 0.2481, 0.729, 0.2452, 0.7305, 0.2406, 0.102, 0.5929, 0.1325, 0.5929, 0.1325, 0.6279, 0.102, 0.6279, 0.2837, 0.5567, 0.2837, 0.5216, 0.3303, 0.5216, 0.3284, 0.5567, 0.3225, 0.5929, 0.3468, 0.5929, 0.3468, 0.6279, 0.3225, 0.6279, 0.3303, 0.5216, 0.377, 0.5216, 0.377, 0.5567, 0.3284, 0.5567, 0.7329, 0.3913, 0.7027, 0.3943, 0.7071, 0.3497, 0.7286, 0.3476, 0.2573, 0.2447, 0.2538, 0.2512, 0.249, 0.2472, 0.2513, 0.243, 0.251, 0.2535, 0.2482, 0.2558, 0.2452, 0.2503, 0.2471, 0.2488, 0.724, 0.3001, 0.7119, 0.3013, 0.7162, 0.2579, 0.7198, 0.2576, 0.698, 0.03671, 0.7383, 0.03274, 0.7332, 0.08437, 0.703, 0.08735, 0.712, 0.1785, 0.724, 0.1773, 0.7198, 0.2207, 0.7161, 0.2211, 0.7567, 0.1921, 0.7661, 0.1998, 0.7324, 0.2274, 0.7296, 0.2251, 0.7362, 0.2375, 0.7365, 0.2411, 0.7305, 0.2406, 0.7303, 0.2381, 0.6707, 0.2006, 0.6784, 0.1912, 0.7061, 0.2249, 0.7038, 0.2277, 0.7119, 0.3013, 0.6886, 0.2943, 0.7092, 0.2558, 0.7162, 0.2579, 0.6792, 0.2866, 0.6698, 0.2789, 0.7035, 0.2512, 0.7063, 0.2535, 0.7799, 0.2454, 0.7729, 0.2687, 0.7344, 0.2481, 0.7365, 0.2411, 0.8021, 0.3083, 0.7883, 0.3251, 0.7575, 0.2875, 0.7652, 0.2781, 0.724, 0.1773, 0.7473, 0.1844, 0.7267, 0.2228, 0.7198, 0.2207, 0.6784, 0.1912, 0.6999, 0.1797, 0.7125, 0.2214, 0.7061, 0.2249, 0.6698, 0.2789, 0.6583, 0.2574, 0.7001, 0.2448, 0.7035, 0.2512, 0.7661, 0.1998, 0.7776, 0.2212, 0.7358, 0.2339, 0.7324, 0.2274, 0.1102, 0.08195, 0.1424, 0.1213, 0.119, 0.1405, 0.07887, 0.1076, 0.2333, 0.3001, 0.2213, 0.2989, 0.2339, 0.2573, 0.2375, 0.2576, 0.2006, 0.1921, 0.2099, 0.1844, 0.2305, 0.2228, 0.2276, 0.2251, 0.2453, 0.1785, 0.2574, 0.1797, 0.2447, 0.2214, 0.2411, 0.221, 0.2339, 0.2573, 0.2274, 0.2538, 0.2314, 0.249, 0.2357, 0.2513, 0.7286, 0.3476, 0.7071, 0.3497, 0.7119, 0.3013, 0.724, 0.3001, 0.2989, 0.2574, 0.2875, 0.2789, 0.2538, 0.2512, 0.2573, 0.2447, 0.2574, 0.1797, 0.2788, 0.1912, 0.2512, 0.2248, 0.2447, 0.2214, 0.5697, 0.6156, 0.594, 0.6156, 0.594, 0.6506, 0.5697, 0.6506, 0.2687, 0.2942, 0.2454, 0.3013, 0.2412, 0.258, 0.2482, 0.2558, 0.1797, 0.2213, 0.1912, 0.1998, 0.2248, 0.2274, 0.2214, 0.2339, 0.2099, 0.1844, 0.2332, 0.1773, 0.2375, 0.2207, 0.2305, 0.2228, 0.2498, 0.1329, 0.271, 0.135, 0.2574, 0.1797, 0.2453, 0.1785, 0.2535, 0.2276, 0.2558, 0.2305, 0.2503, 0.2334, 0.2488, 0.2315, 0.1715, 0.1567, 0.1879, 0.1432, 0.2099, 0.1844, 0.2006, 0.1921, 0.9962, 0.7082, 0.9611, 0.7082, 0.9575, 0.6443, 0.9997, 0.6443, 0.7069, 0.2334, 0.7084, 0.2315, 0.71, 0.2296, 0.718, 0.2393, 0.7059, 0.243, 0.718, 0.2393, 0.7082, 0.2473, 0.712, 0.2504, 0.718, 0.2393, 0.7167, 0.2519, 0.73, 0.2357, 0.718, 0.2393, 0.7277, 0.2313, 0.7143, 0.2273, 0.7168, 0.227, 0.7192, 0.2268, 0.718, 0.2393, 0.7239, 0.2282, 0.718, 0.2393, 0.7192, 0.2268, 0.7143, 0.2273, 0.718, 0.2393, 0.71, 0.2296, 0.73, 0.2357, 0.7303, 0.2381, 0.7305, 0.2406, 0.718, 0.2393, 0.729, 0.2452, 0.718, 0.2393, 0.7305, 0.2406, 0.7277, 0.2313, 0.718, 0.2393, 0.7239, 0.2282, 0.7258, 0.2298, 0.7167, 0.2519, 0.718, 0.2393, 0.7216, 0.2513, 0.7192, 0.2516, 0.7059, 0.243, 0.7056, 0.2405, 0.7054, 0.2381, 0.718, 0.2393, 0.7259, 0.2491, 0.718, 0.2393, 0.729, 0.2452, 0.7275, 0.2472, 0.7082, 0.2473, 0.718, 0.2393, 0.712, 0.2504, 0.7101, 0.2489, 0.7054, 0.2381, 0.7069, 0.2334, 0.718, 0.2393, 0.7216, 0.2513, 0.718, 0.2393, 0.7259, 0.2491, 0.2269, 0.2406, 0.2271, 0.2381, 0.2274, 0.2357, 0.2393, 0.2393, 0.249, 0.2472, 0.2393, 0.2393, 0.2513, 0.243, 0.2334, 0.2283, 0.2393, 0.2393, 0.2297, 0.2314, 0.2315, 0.2298, 0.2314, 0.249, 0.2298, 0.2471, 0.2283, 0.2452, 0.2393, 0.2393, 0.2452, 0.2503, 0.2406, 0.2517, 0.2393, 0.2393, 0.2334, 0.2283, 0.2381, 0.2269, 0.2393, 0.2393, 0.243, 0.2274, 0.2393, 0.2393, 0.2381, 0.2269, 0.2405, 0.2271, 0.2274, 0.2357, 0.2297, 0.2314, 0.2393, 0.2393, 0.243, 0.2274, 0.2472, 0.2297, 0.2393, 0.2393, 0.2503, 0.2334, 0.2517, 0.2381, 0.2393, 0.2393, 0.2357, 0.2513, 0.2393, 0.2393, 0.2406, 0.2517, 0.2381, 0.2515, 0.2513, 0.243, 0.2393, 0.2393, 0.2517, 0.2381, 0.2515, 0.2405, 0.2472, 0.2297, 0.2488, 0.2315, 0.2503, 0.2334, 0.2393, 0.2393, 0.2357, 0.2513, 0.2314, 0.249, 0.2393, 0.2393, 0.249, 0.2472, 0.2471, 0.2488, 0.2452, 0.2503, 0.2393, 0.2393, 0.2269, 0.2406, 0.2393, 0.2393, 0.2283, 0.2452, 0.9962, 0.7487, 0.9611, 0.7487, 0.9611, 0.7082, 0.9962, 0.7082, 0.2512, 0.2248, 0.2535, 0.2276, 0.2488, 0.2315, 0.2472, 0.2297, 0.663, 0.2099, 0.6707, 0.2006, 0.7038, 0.2277, 0.7015, 0.2305, 0.3381, 0.119, 0.3574, 0.1424, 0.322, 0.1715, 0.3085, 0.1551, 0.6476, 0.1536, 0.6784, 0.1912, 0.6707, 0.2006, 0.6339, 0.1703, 0.5806, 0.1659, 0.5999, 0.1424, 0.6339, 0.1703, 0.6201, 0.187, 0.4976, 0.1216, 0.5606, 0.1102, 0.5999, 0.1424, 0.5806, 0.1659, 0.3354, 0.1879, 0.2942, 0.2099, 0.2865, 0.2006, 0.322, 0.1715, 0.371, 0.07887, 0.3967, 0.1102, 0.3574, 0.1424, 0.3381, 0.119, 0.7015, 0.2305, 0.7038, 0.2277, 0.7084, 0.2315, 0.7069, 0.2334, 0.2788, 0.1912, 0.2865, 0.2006, 0.2535, 0.2276, 0.2512, 0.2248, 0.8158, 0.2916, 0.8021, 0.3083, 0.7652, 0.2781, 0.7729, 0.2687, 0.1432, 0.2907, 0.1844, 0.2687, 0.1921, 0.2781, 0.1567, 0.3071, 0.8553, 0.3127, 0.836, 0.3362, 0.8021, 0.3083, 0.8158, 0.2916, 0.1406, 0.3597, 0.1213, 0.3362, 0.1567, 0.3071, 0.1702, 0.3236, 0.9383, 0.3571, 0.8753, 0.3685, 0.836, 0.3362, 0.8553, 0.3127, 0.1998, 0.2875, 0.1921, 0.2781, 0.2251, 0.251, 0.2274, 0.2538, 0.2274, 0.2538, 0.2251, 0.251, 0.2298, 0.2471, 0.2314, 0.249, 0.1076, 0.3998, 0.08195, 0.3685, 0.1213, 0.3362, 0.1406, 0.3597, 0.7344, 0.2481, 0.7322, 0.2509, 0.7275, 0.2472, 0.729, 0.2452, 0.7729, 0.2687, 0.7652, 0.2781, 0.7322, 0.2509, 0.7344, 0.2481, 0.1106, 0.5175, 0.1106, 0.4825, 0.1511, 0.4825, 0.1511, 0.5175, 0.7358, 0.2339, 0.7362, 0.2375, 0.7303, 0.2381, 0.73, 0.2357, 0.08438, 0.2546, 0.08735, 0.2244, 0.1329, 0.2288, 0.1309, 0.25, 0.8669, 0.1941, 0.8699, 0.2243, 0.8262, 0.2287, 0.8241, 0.2071, 0.957, 0.1668, 0.9206, 0.2194, 0.8699, 0.2243, 0.8669, 0.1941, 0.7776, 0.2212, 0.7788, 0.2333, 0.7362, 0.2375, 0.7358, 0.2339, 0.8283, 0.2502, 0.7799, 0.2454, 0.7788, 0.2333, 0.8262, 0.2287, 0.135, 0.2077, 0.1797, 0.2213, 0.1785, 0.2333, 0.1329, 0.2288, 0.1773, 0.2454, 0.1785, 0.2333, 0.221, 0.2375, 0.2207, 0.2412, 0.2207, 0.2412, 0.221, 0.2375, 0.2271, 0.2381, 0.2269, 0.2406, 0.03274, 0.2597, 0.03671, 0.2194, 0.08735, 0.2244, 0.08438, 0.2546, 0.3253, 0.5175, 0.3253, 0.4825, 0.3658, 0.4825, 0.3658, 0.5175, 0.1551, 0.1702, 0.1715, 0.1567, 0.2006, 0.1921, 0.1912, 0.1998, 0.1912, 0.1998, 0.2006, 0.1921, 0.2276, 0.2251, 0.2248, 0.2274, 0.1216, 0.019, 0.1659, 0.102, 0.1424, 0.1213, 0.1102, 0.08195, 0.7473, 0.1844, 0.7567, 0.1921, 0.7296, 0.2251, 0.7267, 0.2228, 0.7913, 0.102, 0.8148, 0.1213, 0.787, 0.1552, 0.7702, 0.1415, 0.8357, 0.019, 0.8471, 0.08194, 0.8148, 0.1213, 0.7913, 0.102, 0.119, 0.1405, 0.1424, 0.1213, 0.1715, 0.1567, 0.1551, 0.1702, 0.7702, 0.1415, 0.787, 0.1552, 0.7567, 0.1921, 0.7473, 0.1844, 0.2248, 0.2274, 0.2276, 0.2251, 0.2315, 0.2298, 0.2297, 0.2314, 0.5399, 0.5175, 0.5399, 0.4825, 0.5804, 0.4825, 0.5804, 0.5175, 0.7267, 0.2228, 0.7296, 0.2251, 0.7258, 0.2298, 0.7239, 0.2282, 0.2286, 0.1309, 0.2498, 0.1329, 0.2453, 0.1785, 0.2332, 0.1773, 0.2332, 0.1773, 0.2453, 0.1785, 0.2411, 0.221, 0.2375, 0.2207, 0.6999, 0.1797, 0.712, 0.1785, 0.7161, 0.2211, 0.7125, 0.2214, 0.6454, 0.0002814, 0.698, 0.03671, 0.703, 0.08735, 0.6728, 0.09033, 0.2241, 0.08438, 0.2543, 0.08735, 0.2498, 0.1329, 0.2286, 0.1309, 0.3119, 0.0002826, 0.2845, 0.09033, 0.2543, 0.08735, 0.2593, 0.03671, 0.6728, 0.09033, 0.703, 0.08735, 0.7073, 0.1311, 0.6858, 0.1332, 0.7288, 0.1289, 0.724, 0.1773, 0.712, 0.1785, 0.7073, 0.1311, 0.2375, 0.2207, 0.2411, 0.221, 0.2405, 0.2271, 0.2381, 0.2269, 0.7125, 0.2214, 0.7161, 0.2211, 0.7168, 0.227, 0.7143, 0.2273, 0.7546, 0.5175, 0.7546, 0.4825, 0.7951, 0.4825, 0.7951, 0.5175, 0.3943, 0.2241, 0.3913, 0.2543, 0.3457, 0.2498, 0.3478, 0.2286, 0.569, 0.2845, 0.566, 0.2543, 0.6097, 0.25, 0.6118, 0.2715, 0.4784, 0.3119, 0.3883, 0.2845, 0.3913, 0.2543, 0.4419, 0.2593, 0.6583, 0.2574, 0.6572, 0.2453, 0.6997, 0.2411, 0.7001, 0.2448, 0.6076, 0.2285, 0.656, 0.2332, 0.6572, 0.2453, 0.6097, 0.25, 0.3478, 0.2286, 0.3457, 0.2498, 0.3001, 0.2453, 0.3013, 0.2332, 0.3013, 0.2332, 0.3001, 0.2453, 0.2576, 0.2411, 0.258, 0.2375, 0.258, 0.2375, 0.2576, 0.2411, 0.2515, 0.2405, 0.2517, 0.2381, 0.7001, 0.2448, 0.6997, 0.2411, 0.7056, 0.2405, 0.7059, 0.243, 0.4789, 0.3118, 0.5153, 0.2593, 0.566, 0.2543, 0.569, 0.2845, 0.9611, 0.534, 0.9611, 0.4935, 0.9962, 0.4935, 0.9962, 0.534, 0.6886, 0.2943, 0.6792, 0.2866, 0.7063, 0.2535, 0.7092, 0.2558, 0.2538, 0.2512, 0.251, 0.2535, 0.2471, 0.2488, 0.249, 0.2472, 0.3597, 0.3381, 0.3362, 0.3574, 0.3071, 0.3219, 0.3236, 0.3085, 0.6446, 0.3766, 0.6211, 0.3574, 0.6489, 0.3234, 0.6657, 0.3371, 0.2875, 0.2789, 0.2781, 0.2865, 0.251, 0.2535, 0.2538, 0.2512, 0.3998, 0.371, 0.3685, 0.3967, 0.3362, 0.3574, 0.3597, 0.3381, 0.6002, 0.4596, 0.5888, 0.3967, 0.6211, 0.3574, 0.6446, 0.3766, 0.7092, 0.2558, 0.7063, 0.2535, 0.7101, 0.2489, 0.712, 0.2504, 0.6657, 0.3371, 0.6489, 0.3234, 0.6792, 0.2866, 0.6886, 0.2943, 0.2907, 0.3354, 0.2687, 0.2942, 0.2781, 0.2865, 0.3071, 0.3219, 0.9962, 0.3193, 0.9611, 0.3193, 0.9611, 0.2788, 0.9962, 0.2788, 0.7502, 0.3455, 0.7286, 0.3476, 0.724, 0.3001, 0.736, 0.2989, 0.2454, 0.3013, 0.2333, 0.3001, 0.2375, 0.2576, 0.2412, 0.258, 0.736, 0.2989, 0.724, 0.3001, 0.7198, 0.2576, 0.7234, 0.2572, 0.7632, 0.3883, 0.7329, 0.3913, 0.7286, 0.3476, 0.7502, 0.3455, 0.2546, 0.3943, 0.2244, 0.3913, 0.2288, 0.3457, 0.25, 0.3478, 0.7905, 0.4784, 0.7379, 0.4419, 0.7329, 0.3913, 0.7632, 0.3883, 0.1668, 0.4784, 0.1941, 0.3883, 0.2244, 0.3913, 0.2194, 0.4419, 0.25, 0.3478, 0.2288, 0.3457, 0.2333, 0.3001, 0.2454, 0.3013, 0.2412, 0.258, 0.2375, 0.2576, 0.2381, 0.2515, 0.2406, 0.2517, 0.7234, 0.2572, 0.7198, 0.2576, 0.7192, 0.2516, 0.7216, 0.2513, 0.9575, 0.0002776, 0.9997, 0.0002776, 0.9962, 0.06416, 0.9611, 0.06416])
me_cylinder.use_remesh_preserve_volume = False
me_cylinder.use_remesh_preserve_attributes = False
me_cylinder.use_mirror_vertex_groups = False
me_cylinder.update()

# ---- objects
ob_cylinder = bpy.data.objects.new('Cylinder', me_cylinder)

# ---- transforms, parenting, visibility, modifiers, constraints
ob_cylinder.location = (0.0, 0.0, 0.0)
ob_cylinder.rotation_euler = (1.571, -16.91, -0.0)
ob_cylinder.lineart.crease_threshold = 0.0

# ---- collection membership
col_collection_1.objects.link(ob_cylinder)

# ---- scene / render settings (as saved in the file)
scene.frame_start = 1; scene.frame_end = 250; scene.frame_set(1)
scene.render.engine = 'BLENDER_EEVEE_NEXT'
scene.render.resolution_percentage = 50
scene.render.dither_intensity = 0.0
scene.cycles.use_denoising = False
scene.cycles.samples = 128
scene.cycles.sampling_pattern = 'TABULATED_SOBOL'
scene.cycles.use_adaptive_sampling = False
scene.cycles.use_light_tree = False
scene.cycles.blur_glossy = 0.0
scene.cycles.sample_clamp_indirect = 0.0
scene.view_settings.view_transform = 'Standard'
bpy.context.view_layer.update()

# ---- added for rendering (the .blend has no active camera and no usable light): camera, sun
cam_auto = bpy.data.cameras.new('AutoCamera')
cam_auto.lens = 50.0
cam_auto.sensor_width = 36.0
cam_auto.clip_end = 1000.0
ob_auto_camera = bpy.data.objects.new('AutoCamera', cam_auto)
scene.collection.objects.link(ob_auto_camera)
ob_auto_camera.location = (0.344153, -0.412989, 0.275322)
ob_auto_camera.rotation_euler = (1.09748, -7.21219e-08, 0.694738)
scene.camera = ob_auto_camera
light_auto_sun = bpy.data.lights.new('AutoSun', 'SUN')
light_auto_sun.energy = 3.0
light_auto_sun.angle = 0.0523599
ob_auto_sun = bpy.data.objects.new('AutoSun', light_auto_sun)
scene.collection.objects.link(ob_auto_sun)
ob_auto_sun.rotation_euler = (0.872665, 0.174533, 0.523599)
bpy.context.view_layer.update()
